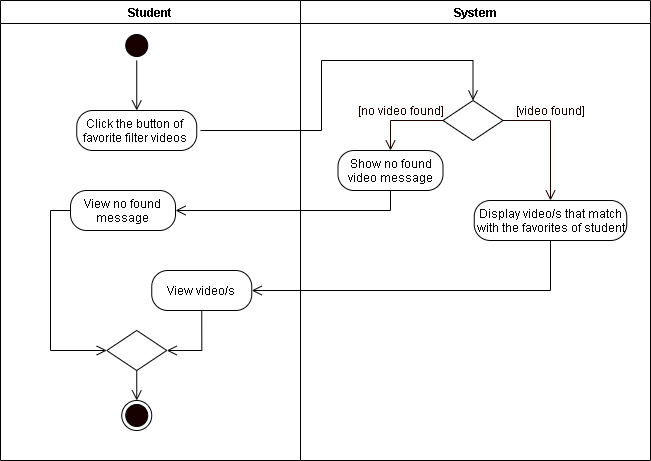

The diagram above was exported from draw.io. Its source (the exported page's mxGraphModel, read from the mxfile embedded in the PNG):
<mxGraphModel dx="926" dy="626" grid="1" gridSize="10" guides="1" tooltips="1" connect="1" arrows="1" fold="1" page="1" pageScale="1" pageWidth="850" pageHeight="1100" math="0" shadow="0">
  <root>
    <mxCell id="dlQrhz6V_PsaXf9nY7-u-0" />
    <mxCell id="dlQrhz6V_PsaXf9nY7-u-1" parent="dlQrhz6V_PsaXf9nY7-u-0" />
    <mxCell id="M3OfeetqAD8Q-1bh3KQk-0" value="Student" style="swimlane;startSize=23;" parent="dlQrhz6V_PsaXf9nY7-u-1" vertex="1">
      <mxGeometry x="40" y="10" width="300" height="460" as="geometry" />
    </mxCell>
    <mxCell id="M3OfeetqAD8Q-1bh3KQk-2" value="" style="ellipse;html=1;shape=startState;fillColor=#190000;" parent="M3OfeetqAD8Q-1bh3KQk-0" vertex="1">
      <mxGeometry x="121.25" y="30" width="30" height="30" as="geometry" />
    </mxCell>
    <mxCell id="M3OfeetqAD8Q-1bh3KQk-4" value="Click the button of&amp;nbsp; favorite filter videos&amp;nbsp;" style="rounded=1;whiteSpace=wrap;html=1;arcSize=40;" parent="M3OfeetqAD8Q-1bh3KQk-0" vertex="1">
      <mxGeometry x="76.25" y="110" width="120" height="40" as="geometry" />
    </mxCell>
    <mxCell id="M3OfeetqAD8Q-1bh3KQk-25" style="edgeStyle=orthogonalEdgeStyle;rounded=0;orthogonalLoop=1;jettySize=auto;html=1;exitX=0.5;exitY=1;exitDx=0;exitDy=0;endArrow=open;endFill=0;endSize=8;entryX=0.5;entryY=0;entryDx=0;entryDy=0;" parent="M3OfeetqAD8Q-1bh3KQk-0" source="M3OfeetqAD8Q-1bh3KQk-2" target="M3OfeetqAD8Q-1bh3KQk-4" edge="1">
      <mxGeometry relative="1" as="geometry">
        <mxPoint x="166.25" y="180" as="targetPoint" />
        <mxPoint x="136.25" y="150" as="sourcePoint" />
      </mxGeometry>
    </mxCell>
    <mxCell id="jLKCHskIgXXJ1FIQl5yq-5" style="edgeStyle=orthogonalEdgeStyle;rounded=0;orthogonalLoop=1;jettySize=auto;html=1;exitX=0;exitY=0.5;exitDx=0;exitDy=0;entryX=0;entryY=0.5;entryDx=0;entryDy=0;endArrow=open;endFill=0;endSize=8;" parent="M3OfeetqAD8Q-1bh3KQk-0" source="jLKCHskIgXXJ1FIQl5yq-1" target="jLKCHskIgXXJ1FIQl5yq-3" edge="1">
      <mxGeometry relative="1" as="geometry" />
    </mxCell>
    <mxCell id="jLKCHskIgXXJ1FIQl5yq-1" value="View no found message" style="rounded=1;whiteSpace=wrap;html=1;arcSize=40;" parent="M3OfeetqAD8Q-1bh3KQk-0" vertex="1">
      <mxGeometry x="70" y="190" width="105" height="40" as="geometry" />
    </mxCell>
    <mxCell id="jLKCHskIgXXJ1FIQl5yq-4" style="edgeStyle=orthogonalEdgeStyle;rounded=0;orthogonalLoop=1;jettySize=auto;html=1;exitX=0.5;exitY=1;exitDx=0;exitDy=0;entryX=1;entryY=0.5;entryDx=0;entryDy=0;endArrow=open;endFill=0;endSize=8;" parent="M3OfeetqAD8Q-1bh3KQk-0" source="jLKCHskIgXXJ1FIQl5yq-2" target="jLKCHskIgXXJ1FIQl5yq-3" edge="1">
      <mxGeometry relative="1" as="geometry" />
    </mxCell>
    <mxCell id="jLKCHskIgXXJ1FIQl5yq-2" value="View video/s" style="rounded=1;whiteSpace=wrap;html=1;arcSize=40;" parent="M3OfeetqAD8Q-1bh3KQk-0" vertex="1">
      <mxGeometry x="151.25" y="270" width="100" height="40" as="geometry" />
    </mxCell>
    <mxCell id="idtCNzsbKvOCXNRLgV7f-1" style="edgeStyle=orthogonalEdgeStyle;rounded=0;orthogonalLoop=1;jettySize=auto;html=1;exitX=0.5;exitY=1;exitDx=0;exitDy=0;entryX=0.5;entryY=0;entryDx=0;entryDy=0;endArrow=open;endFill=0;endSize=8;" parent="M3OfeetqAD8Q-1bh3KQk-0" source="jLKCHskIgXXJ1FIQl5yq-3" target="idtCNzsbKvOCXNRLgV7f-0" edge="1">
      <mxGeometry relative="1" as="geometry" />
    </mxCell>
    <mxCell id="jLKCHskIgXXJ1FIQl5yq-3" value="" style="rhombus;whiteSpace=wrap;html=1;" parent="M3OfeetqAD8Q-1bh3KQk-0" vertex="1">
      <mxGeometry x="106.25" y="330" width="60" height="40" as="geometry" />
    </mxCell>
    <mxCell id="idtCNzsbKvOCXNRLgV7f-0" value="" style="ellipse;html=1;shape=endState;fillColor=#190000;" parent="M3OfeetqAD8Q-1bh3KQk-0" vertex="1">
      <mxGeometry x="121.25" y="400" width="30" height="30" as="geometry" />
    </mxCell>
    <mxCell id="M3OfeetqAD8Q-1bh3KQk-14" value="System" style="swimlane;" parent="dlQrhz6V_PsaXf9nY7-u-1" vertex="1">
      <mxGeometry x="340" y="10" width="350" height="460" as="geometry" />
    </mxCell>
    <mxCell id="M3OfeetqAD8Q-1bh3KQk-15" value="" style="rhombus;whiteSpace=wrap;html=1;" parent="M3OfeetqAD8Q-1bh3KQk-14" vertex="1">
      <mxGeometry x="142.5" y="100" width="60" height="40" as="geometry" />
    </mxCell>
    <mxCell id="M3OfeetqAD8Q-1bh3KQk-16" value="&lt;font color=&quot;#190000&quot;&gt;[video found]&lt;/font&gt;" style="text;html=1;align=center;verticalAlign=middle;resizable=0;points=[];autosize=1;strokeColor=none;fontColor=#FFFFFF;" parent="M3OfeetqAD8Q-1bh3KQk-14" vertex="1">
      <mxGeometry x="210" y="100" width="80" height="20" as="geometry" />
    </mxCell>
    <mxCell id="M3OfeetqAD8Q-1bh3KQk-17" value="&lt;font color=&quot;#190000&quot;&gt;[no video found]&lt;/font&gt;" style="text;html=1;align=center;verticalAlign=middle;resizable=0;points=[];autosize=1;strokeColor=none;fontColor=#FFFFFF;" parent="M3OfeetqAD8Q-1bh3KQk-14" vertex="1">
      <mxGeometry x="50" y="100" width="100" height="20" as="geometry" />
    </mxCell>
    <mxCell id="M3OfeetqAD8Q-1bh3KQk-18" value="Show no found video message" style="rounded=1;whiteSpace=wrap;html=1;arcSize=40;" parent="M3OfeetqAD8Q-1bh3KQk-14" vertex="1">
      <mxGeometry x="37.5" y="150" width="105" height="40" as="geometry" />
    </mxCell>
    <mxCell id="M3OfeetqAD8Q-1bh3KQk-20" value="Display video/s that match with the favorites of student" style="rounded=1;whiteSpace=wrap;html=1;arcSize=40;" parent="M3OfeetqAD8Q-1bh3KQk-14" vertex="1">
      <mxGeometry x="173.75" y="200" width="152.5" height="40" as="geometry" />
    </mxCell>
    <mxCell id="M3OfeetqAD8Q-1bh3KQk-21" style="edgeStyle=orthogonalEdgeStyle;rounded=0;orthogonalLoop=1;jettySize=auto;html=1;exitX=0;exitY=0.5;exitDx=0;exitDy=0;fontColor=#FFFFFF;endArrow=open;endFill=0;endSize=8;strokeColor=#190000;" parent="M3OfeetqAD8Q-1bh3KQk-14" source="M3OfeetqAD8Q-1bh3KQk-15" edge="1">
      <mxGeometry relative="1" as="geometry">
        <mxPoint x="90" y="150" as="targetPoint" />
      </mxGeometry>
    </mxCell>
    <mxCell id="M3OfeetqAD8Q-1bh3KQk-22" style="edgeStyle=orthogonalEdgeStyle;rounded=0;orthogonalLoop=1;jettySize=auto;html=1;exitX=1;exitY=0.5;exitDx=0;exitDy=0;fontColor=#FFFFFF;endArrow=open;endFill=0;endSize=8;strokeColor=#190000;" parent="M3OfeetqAD8Q-1bh3KQk-14" source="M3OfeetqAD8Q-1bh3KQk-15" edge="1">
      <mxGeometry relative="1" as="geometry">
        <mxPoint x="250" y="200" as="targetPoint" />
      </mxGeometry>
    </mxCell>
    <mxCell id="M3OfeetqAD8Q-1bh3KQk-26" style="edgeStyle=orthogonalEdgeStyle;rounded=0;orthogonalLoop=1;jettySize=auto;html=1;endArrow=open;endFill=0;endSize=8;entryX=0.5;entryY=0;entryDx=0;entryDy=0;" parent="dlQrhz6V_PsaXf9nY7-u-1" target="M3OfeetqAD8Q-1bh3KQk-15" edge="1">
      <mxGeometry relative="1" as="geometry">
        <mxPoint x="176" y="245" as="targetPoint" />
        <mxPoint x="240" y="140" as="sourcePoint" />
        <Array as="points">
          <mxPoint x="361" y="140" />
          <mxPoint x="361" y="70" />
          <mxPoint x="513" y="70" />
        </Array>
      </mxGeometry>
    </mxCell>
    <mxCell id="jLKCHskIgXXJ1FIQl5yq-0" style="edgeStyle=orthogonalEdgeStyle;rounded=0;orthogonalLoop=1;jettySize=auto;html=1;exitX=0.5;exitY=1;exitDx=0;exitDy=0;endArrow=open;endFill=0;endSize=8;entryX=1;entryY=0.5;entryDx=0;entryDy=0;" parent="dlQrhz6V_PsaXf9nY7-u-1" source="M3OfeetqAD8Q-1bh3KQk-18" target="jLKCHskIgXXJ1FIQl5yq-1" edge="1">
      <mxGeometry relative="1" as="geometry">
        <mxPoint x="320" y="270" as="targetPoint" />
      </mxGeometry>
    </mxCell>
    <mxCell id="M3OfeetqAD8Q-1bh3KQk-19" style="edgeStyle=orthogonalEdgeStyle;rounded=0;orthogonalLoop=1;jettySize=auto;html=1;exitX=0.5;exitY=1;exitDx=0;exitDy=0;entryX=1;entryY=0.5;entryDx=0;entryDy=0;endArrow=open;endFill=0;endSize=8;" parent="dlQrhz6V_PsaXf9nY7-u-1" source="M3OfeetqAD8Q-1bh3KQk-20" target="jLKCHskIgXXJ1FIQl5yq-2" edge="1">
      <mxGeometry relative="1" as="geometry">
        <mxPoint x="542.5" y="240" as="targetPoint" />
      </mxGeometry>
    </mxCell>
  </root>
</mxGraphModel>